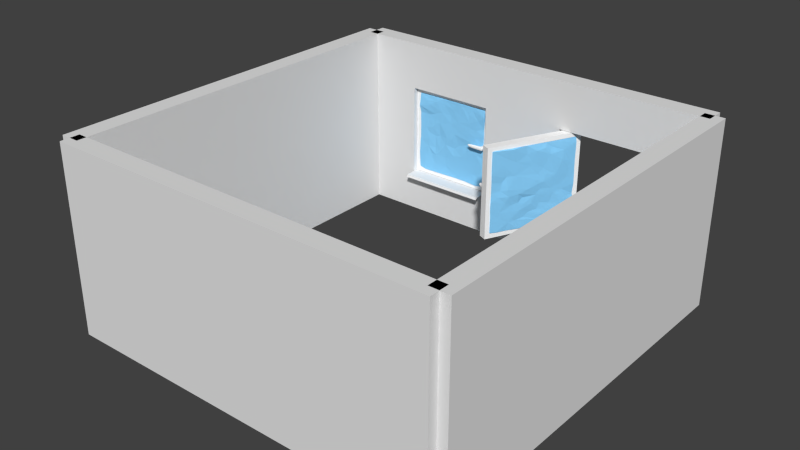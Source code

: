 # Source: wall_window.blend  (saved by Blender 2.76.0; exported with 4.5.12 LTS)
import bpy
from mathutils import Matrix  # noqa: F401  (used for matrix-valued properties, if any)

bpy.ops.wm.read_factory_settings(use_empty=True)
scene = bpy.context.scene
scene.name = 'Scene'

# ---- collections
col_collection_1 = bpy.data.collections.new('Collection 1'); scene.collection.children.link(col_collection_1)

# ---- materials (node trees are filled in below, after node groups)
mat_wall = bpy.data.materials.new('wall')
mat_wall.alpha_threshold = 0.0
mat_wall.use_transparent_shadow = False
mat_wall.diffuse_color = (1.0, 1.0, 1.0, 1.0)
mat_wall.roughness = 0.5
mat_glass = bpy.data.materials.new('glass')
mat_glass.alpha_threshold = 0.0
mat_glass.use_transparent_shadow = False
mat_glass.diffuse_color = (0.2652, 0.656, 1.0, 1.0)
mat_glass.roughness = 0.5

# ---- material node trees

# ---- world
world_world = bpy.data.worlds.new('World'); scene.world = world_world
world_world.color = (0.05088, 0.05088, 0.05088)
world_world.use_sun_shadow = False
world_world.sun_shadow_jitter_overblur = 0.0
world_world.cycles.sampling_method = 'MANUAL'
world_world.cycles.sample_map_resolution = 256

# ---- meshes
me_cube_009 = bpy.data.meshes.new('Cube.009')
me_cube_009.from_pydata([(-1.0, -1.0, -1.0), (-1.0, -1.0, 1.0), (-1.0, 1.0, -1.0), (-1.0, 1.0, 1.0), (1.0, -1.0, -1.0), (1.0, -1.0, 1.0), (1.0, 1.0, -1.0), (1.0, 1.0, 1.0), (-0.8925, 1.0, 1.0), (0.8925, 1.0, 1.0), (0.8925, 1.0, -1.0), (-0.8925, 1.0, -1.0), (0.8925, -1.0, 1.0), (-0.8925, -1.0, 1.0), (-0.8925, -1.0, -1.0), (0.8925, -1.0, -1.0), (-1.0, -1.0, -0.9028), (-1.0, -1.0, 0.9028), (-1.0, 1.0, 0.9028), (-1.0, 1.0, -0.9028), (1.0, 1.0, 0.9028), (1.0, 1.0, -0.9028), (1.0, -1.0, 0.9028), (1.0, -1.0, -0.9028), (0.8925, -1.0, 0.9028), (0.8925, -1.0, -0.9028), (-0.8925, -1.0, 0.9028), (-0.8925, -1.0, -0.9028), (-0.8925, 1.0, 0.9028), (-0.8925, 1.0, -0.9028), (0.8925, 1.0, 0.9028), (0.8925, 1.0, -0.9028)], [], [(16, 19, 2, 0), (31, 21, 6, 10), (21, 23, 4, 6), (27, 16, 0, 14), (15, 10, 6, 4), (13, 8, 3, 1), (5, 7, 9, 12), (12, 9, 8, 13), (0, 2, 11, 14), (14, 11, 10, 15), (23, 25, 15, 4), (25, 27, 14, 15), (19, 29, 11, 2), (29, 31, 10, 11), (8, 9, 30, 28), (3, 8, 28, 18), (18, 28, 29, 19), (12, 13, 26, 24), (5, 12, 24, 22), (22, 24, 25, 23), (13, 1, 17, 26), (26, 17, 16, 27), (7, 5, 22, 20), (20, 22, 23, 21), (9, 7, 20, 30), (30, 20, 21, 31), (1, 3, 18, 17), (17, 18, 19, 16), (31, 29, 27, 25), (27, 29, 28, 26), (30, 24, 26, 28), (25, 24, 30, 31)])
me_cube_009.materials.append(mat_wall)
me_cube_009.use_remesh_preserve_volume = False
me_cube_009.use_remesh_preserve_attributes = False
me_cube_009.use_mirror_vertex_groups = False
me_cube_009.update()
me_cube_008 = bpy.data.meshes.new('Cube.008')
me_cube_008.from_pydata([(0.1947, 1.141, 1.009), (0.03194, -1.222, 0.00956), (-0.08238, 1.333, 0.02368), (-1.014, 1.318, -0.5567), (0.55, 1.395, 0.9895), (1.004, -0.1343, 0.9989), (0.3088, 1.192, -1.012), (0.4818, -1.157, 1.0), (-0.3471, -1.248, -1.003), (-0.5064, -0.992, -0.03641), (0.4565, 1.193, 0.3356), (-0.4747, -1.168, -0.5343), (1.002, 1.156, 1.013), (1.003, 1.155, -0.9704), (-1.004, 1.148, 0.1197), (0.2649, -1.22, 0.9984), (0.109, -1.221, 0.1532), (1.01, -1.059, -0.2589), (-1.013, -1.124, -0.5993), (1.005, 1.192, 0.4568), (0.2424, -0.9827, -0.1096), (-0.666, -1.099, 0.00286), (0.4219, 1.21, 0.6534), (0.1114, 1.125, 0.4903), (-0.5073, 1.223, -0.2787), (-0.02122, -1.154, 0.4075), (0.7599, -1.145, 0.4188), (-0.5111, -1.191, -0.814), (-0.5042, -1.022, -0.3445), (-0.1733, -1.128, -0.5289), (1.003, 0.5076, -1.001), (0.6661, 1.207, -0.3027), (0.25, 1.009, -0.2501), (0.1853, 1.008, -0.7478), (-0.1607, -1.189, -0.7325), (-0.8379, 1.214, -0.7999), (-0.8431, 1.182, 0.1515), (-1.003, -0.9975, -0.2001), (-1.002, 0.2085, -0.3046), (0.7541, 0.997, 0.2128), (-0.2833, 1.337, 0.2294), (-0.9926, 1.186, -1.003), (1.005, -1.074, 1.001), (0.1249, -1.11, -1.004), (-0.2208, -1.157, 1.011), (0.162, -1.177, -0.8761), (0.9979, 1.125, -0.4987), (1.012, 0.3211, 1.021), (-0.9997, 1.138, 0.4317), (-0.2892, 0.9759, 1.002), (0.6242, 1.087, -1.003), (-0.1786, 0.05605, 1.005), (0.08182, -1.199, -0.4333), (0.4628, -0.999, -0.04528), (0.03383, 1.189, -0.4434), (0.6455, 1.095, 0.351), (-0.8742, 1.189, 0.4579), (-0.4328, 1.057, -0.5074), (0.565, -1.2, 0.5646), (1.0, -1.013, 0.5042), (0.291, 0.2381, 1.004), (-0.5088, -1.229, 1.003), (-0.6255, -1.053, -0.5306), (0.5125, 1.125, -0.3828), (-1.012, -1.338, 0.6761), (-0.9996, 1.03, 1.0), (0.8056, -1.334, -1.018), (1.006, -1.175, 0.3421), (-0.126, 0.9949, -0.6125), (1.008, 1.187, -0.2127), (-0.2409, 1.048, -1.001), (1.023, -1.356, 0.8161), (0.6901, -1.012, 0.9954), (-0.03177, 1.381, 0.8561), (0.7863, 1.024, 0.01572), (-0.5209, 1.365, 0.1896), (-0.5033, -1.19, 0.2991), (-0.3632, -1.166, 0.3411), (-0.6853, -0.9975, 0.492), (0.527, -1.126, 0.7903), (0.7838, -1.193, -0.6267), (0.3297, 1.196, -0.5655), (-0.9987, -0.1447, -1.001), (-1.006, -0.9927, -0.9837), (0.1988, 1.188, -0.3978), (-0.05667, 1.134, -0.2408), (0.3379, 1.103, -0.3464), (0.3752, 1.114, -0.7829), (-0.7291, -1.176, -0.3588), (-0.698, -1.195, -0.1497), (-0.182, -1.18, -0.1836), (-0.3322, -1.181, -0.3884), (0.4316, 0.5006, 1.068), (0.4788, -0.3277, -1.002), (0.327, -1.181, -0.3767), (0.4866, -1.18, -0.2631), (0.9987, -1.177, -0.497), (0.7875, -1.195, -0.2098), (0.6788, -1.168, -0.739), (0.8242, -1.213, 0.6861), (0.6766, -1.177, 0.7328), (0.7977, -1.143, 0.06979), (-0.688, -1.4, 0.766), (-0.2417, -1.204, 0.8785), (-0.1326, -1.223, 0.006654), (1.002, -0.2409, 0.6188), (1.0, 1.0, 0.0002388), (-0.7964, 1.36, -0.4513), (-0.6891, 1.192, -0.2179), (-0.7509, 0.9986, -0.9993), (-0.6191, 1.193, -0.8119), (-0.2504, 1.301, 0.8778), (-0.3829, 1.371, 0.7119), (-1.005, 1.187, 0.8786), (0.7327, 1.199, 0.6375), (0.06981, 1.168, 0.624), (0.1794, 1.145, 0.8044), (0.1261, 1.392, -0.05237), (-0.1083, 1.198, 0.2543), (-0.9995, -1.001, 0.4894), (-0.2378, 1.37, 0.06056), (-0.1685, 1.172, -0.7603), (-0.6047, -1.194, 0.1765), (0.7353, -1.189, 0.2346), (0.4694, -1.197, -1.001), (-1.001, -0.9997, 1.0), (-0.7102, -1.144, -0.6578), (-0.8089, -1.222, -0.8505), (1.011, -1.071, -0.999), (0.5793, 1.198, -0.7965), (0.1713, 0.6989, 0.9999), (0.1723, -1.201, 0.2906), (0.6283, -1.172, 0.07804), (-0.8331, -1.011, 0.1297), (-0.4778, 1.2, -0.7235), (-0.4544, 1.164, -1.008), (0.8006, 1.145, 0.3675), (0.6224, 1.377, 0.02559), (-0.07441, 1.314, 0.1441), (0.7517, 1.204, 0.8471), (-0.713, 1.209, 0.7454), (-0.3913, 1.024, 0.8806), (-0.7172, 1.345, -0.6203), (-1.008, 1.17, -0.151), (-0.992, 0.9737, -0.3997), (-0.1791, 1.172, -0.1137), (-0.425, 1.252, -0.1358), (0.9997, 1.008, 0.2582), (-0.01966, -1.088, 0.615), (-0.7867, -1.324, 0.8565), (-0.4739, -1.368, 0.8829), (-0.5176, -1.144, 0.5591), (0.9995, -0.9881, 0.1198), (0.6404, -1.042, 0.9094), (0.06586, -1.167, 0.797), (0.9936, -1.189, -0.8481), (1.001, -1.181, -0.0842), (0.1149, -1.007, -0.2231), (0.1942, -0.5602, 1.012), (0.756, 0.6236, 1.034), (0.101, 1.034, -0.649), (-0.1228, 1.183, -0.8571), (0.3577, 1.378, -0.1211), (0.8205, 1.163, -0.1302), (0.5796, 1.365, -0.1541), (0.8282, 1.182, -0.5283), (-0.8835, -1.169, -0.4474), (0.2092, -1.206, 0.4974), (-0.8057, -1.348, 0.6255), (-0.2933, -1.2, 0.6431), (-0.3613, -0.9872, -0.00309), (-0.1725, 0.9893, -0.4705), (-0.2095, 1.218, 0.3933), (-0.6865, 1.364, 0.5134), (-0.6849, 1.195, -0.04952), (-0.8213, -1.214, -1.013), (0.8472, 1.181, -0.9951)], [], [(176, 13, 30), (70, 6, 50), (161, 6, 70), (75, 146, 174), (134, 135, 109), (122, 9, 170), (64, 119, 78), (148, 25, 167), (95, 94, 80), (28, 11, 91), (84, 81, 54), (162, 32, 85), (81, 129, 87), (9, 28, 91), (34, 8, 43), (158, 60, 44), (80, 124, 98), (99, 26, 59), (153, 100, 99), (5, 105, 47), (145, 85, 146), (146, 24, 108), (73, 172, 112), (111, 73, 112), (140, 173, 56), (141, 112, 140), (12, 19, 114), (39, 74, 137), (136, 39, 55), (161, 70, 135), (68, 121, 134), (68, 160, 121), (78, 133, 122), (16, 20, 53), (25, 16, 131), (45, 43, 124), (52, 34, 124), (50, 176, 30), (96, 155, 128), (46, 13, 129), (144, 41, 38), (38, 41, 82), (165, 129, 81), (129, 50, 6), (96, 128, 30), (62, 126, 27), (88, 126, 62), (27, 175, 8), (49, 65, 125), (159, 130, 92), (4, 0, 130), (109, 70, 93), (94, 52, 80), (131, 16, 132), (78, 122, 76), (122, 21, 9), (171, 68, 134), (121, 161, 135), (172, 118, 40), (172, 40, 75), (112, 172, 75), (75, 120, 146), (40, 120, 75), (136, 147, 39), (114, 136, 55), (55, 137, 10), (125, 119, 64), (65, 48, 119), (138, 117, 2), (10, 117, 138), (4, 22, 116), (0, 4, 116), (0, 116, 73), (4, 139, 22), (12, 139, 4), (114, 55, 10), (139, 114, 22), (173, 75, 36), (112, 75, 173), (56, 36, 14), (36, 174, 14), (49, 140, 113), (49, 141, 140), (140, 56, 48), (49, 73, 111), (49, 111, 141), (142, 110, 35), (57, 134, 142), (142, 35, 3), (107, 142, 3), (144, 107, 3), (108, 107, 144), (2, 117, 145), (120, 145, 146), (146, 85, 24), (47, 147, 19), (42, 71, 5), (151, 76, 77), (25, 77, 16), (77, 104, 16), (44, 150, 103), (103, 169, 148), (125, 64, 149), (125, 149, 150), (102, 168, 151), (58, 167, 26), (26, 123, 67), (59, 26, 67), (152, 101, 156), (123, 101, 152), (7, 79, 153), (153, 99, 71), (72, 153, 71), (44, 103, 154), (7, 15, 79), (154, 167, 58), (15, 154, 58), (155, 66, 128), (132, 95, 97), (156, 97, 17), (132, 97, 156), (1, 157, 20), (82, 93, 43), (47, 159, 5), (60, 51, 44), (93, 128, 66), (93, 30, 128), (11, 27, 34), (91, 11, 29), (170, 91, 90), (104, 90, 1), (90, 29, 52), (90, 91, 29), (133, 37, 89), (21, 89, 9), (88, 62, 11), (89, 88, 28), (106, 30, 69), (152, 17, 30), (81, 87, 33), (54, 160, 68), (33, 87, 161), (162, 86, 32), (137, 164, 162), (85, 84, 54), (163, 69, 31), (106, 69, 163), (74, 163, 164), (31, 165, 63), (38, 82, 83), (14, 144, 38), (69, 46, 165), (164, 63, 86), (37, 166, 88), (37, 18, 166), (27, 8, 34), (12, 4, 159), (157, 52, 94), (154, 148, 167), (100, 58, 99), (123, 132, 101), (169, 77, 25), (102, 151, 169), (77, 170, 104), (76, 122, 170), (105, 59, 152), (71, 59, 105), (85, 54, 171), (108, 24, 107), (73, 115, 172), (75, 174, 36), (10, 137, 117), (113, 48, 65), (48, 38, 37), (48, 14, 38), (147, 106, 39), (138, 2, 120), (118, 138, 120), (119, 37, 133), (16, 1, 20), (70, 50, 93), (18, 83, 175), (39, 106, 74), (110, 134, 109), (169, 151, 77), (168, 64, 78), (98, 124, 66), (87, 129, 6), (86, 63, 81), (164, 163, 31), (117, 162, 85), (162, 164, 86), (161, 87, 6), (160, 81, 33), (152, 156, 17), (170, 9, 91), (44, 51, 61), (159, 92, 60), (42, 5, 72), (53, 20, 95), (132, 53, 95), (155, 98, 66), (153, 79, 100), (26, 167, 123), (151, 168, 78), (150, 149, 102), (149, 64, 102), (148, 169, 25), (5, 71, 105), (147, 105, 106), (85, 171, 57), (145, 117, 85), (143, 174, 108), (174, 146, 108), (35, 109, 41), (142, 134, 110), (141, 111, 112), (56, 173, 36), (139, 12, 114), (23, 10, 118), (136, 19, 147), (122, 133, 21), (132, 16, 53), (167, 131, 123), (109, 135, 70), (92, 130, 51), (27, 127, 175), (166, 18, 127), (17, 96, 30), (129, 176, 50), (165, 46, 129), (144, 3, 41), (63, 165, 81), (126, 166, 127), (88, 166, 126), (11, 62, 27), (126, 127, 27), (93, 50, 30), (159, 4, 130), (60, 92, 51), (80, 52, 124), (124, 34, 45), (167, 25, 131), (123, 131, 132), (78, 119, 133), (151, 78, 76), (105, 152, 106), (171, 54, 68), (57, 171, 134), (134, 121, 135), (115, 23, 172), (114, 19, 136), (55, 39, 137), (119, 48, 37), (125, 65, 119), (23, 22, 10), (172, 23, 118), (118, 10, 138), (73, 116, 115), (22, 114, 10), (48, 56, 14), (65, 49, 113), (113, 140, 48), (49, 0, 73), (107, 24, 142), (24, 57, 142), (3, 35, 41), (14, 174, 143), (143, 108, 144), (120, 2, 145), (24, 85, 57), (47, 105, 147), (12, 47, 19), (16, 104, 1), (44, 61, 150), (154, 103, 148), (61, 125, 150), (67, 123, 152), (72, 7, 153), (42, 72, 71), (71, 99, 59), (15, 44, 154), (79, 15, 58), (96, 80, 155), (80, 98, 155), (101, 132, 156), (17, 97, 96), (95, 20, 94), (8, 82, 43), (83, 82, 175), (175, 82, 8), (82, 41, 93), (5, 60, 158), (7, 158, 15), (15, 158, 44), (72, 158, 7), (72, 5, 158), (47, 12, 159), (5, 159, 60), (51, 49, 125), (61, 51, 125), (130, 0, 49), (51, 130, 49), (124, 93, 66), (43, 93, 124), (29, 11, 34), (52, 29, 34), (45, 34, 43), (1, 90, 157), (104, 170, 90), (157, 90, 52), (21, 133, 89), (9, 89, 28), (28, 88, 11), (46, 30, 13), (69, 30, 46), (106, 152, 30), (54, 81, 160), (160, 33, 161), (117, 137, 162), (85, 32, 84), (74, 106, 163), (137, 74, 164), (164, 31, 63), (18, 38, 83), (37, 38, 18), (14, 143, 144), (31, 69, 165), (84, 86, 81), (32, 86, 84), (89, 37, 88), (41, 109, 93), (20, 157, 94), (96, 95, 80), (97, 95, 96), (99, 58, 26), (100, 79, 58), (102, 64, 168), (103, 150, 169), (150, 102, 169), (77, 76, 170), (35, 110, 109), (140, 112, 173), (115, 22, 23), (116, 22, 115), (40, 118, 120), (121, 160, 161), (59, 67, 152), (127, 18, 175), (129, 13, 176)])
me_cube_008.materials.append(mat_glass)
me_cube_008.use_remesh_preserve_volume = False
me_cube_008.use_remesh_preserve_attributes = False
me_cube_008.use_mirror_vertex_groups = False
me_cube_008.update()
me_cube_007 = bpy.data.meshes.new('Cube.007')
me_cube_007.from_pydata([(-1.0, 0.0, 0.0), (0.9855, 6.238, -7.349e-10), (-0.1666, -1.0, 0.0), (0.8635, 0.04462, -1.01), (-0.1666, 0.0, 1.0), (0.8635, 0.04462, 1.01), (-0.1666, 0.0, -1.0), (0.9109, -0.9842, 1.122e-09), (-0.1666, 1.0, 0.0), (0.7992, 7.242, 3.104e-17), (0.6981, 4.558, 0.6816), (0.857, 6.109, 0.8354), (0.8262, 6.184, -0.7881), (-0.7916, -0.75, 0.0), (-0.7916, 0.0, 0.75), (-0.7916, 0.75, 0.0), (-0.7916, 0.0, -0.75), (-0.5319, 0.5421, -0.6837), (-0.4327, -0.6893, 0.6893), (0.4585, 1.784, 0.0), (0.954, 4.838, -0.6988), (-0.4327, -0.6893, -0.6893), (-0.5319, 0.5421, 0.6837), (0.8434, -0.7452, 0.7452), (0.5602, 1.342, 0.84), (0.5602, 1.342, -0.84), (0.8434, -0.7452, -0.7452)], [], [(15, 0, 14, 22), (16, 0, 15, 17), (13, 0, 16, 21), (2, 7, 23, 18), (11, 5, 1), (1, 3, 20), (7, 5, 23), (2, 21, 26, 7), (14, 0, 13, 18), (2, 13, 21), (4, 18, 23, 5), (4, 5, 24, 22), (6, 17, 25, 3), (4, 14, 18), (6, 16, 17), (6, 3, 26, 21), (19, 8, 22, 24), (8, 15, 22), (17, 8, 19, 25), (9, 1, 20, 12), (9, 10, 11), (10, 12, 25, 19), (11, 10, 24, 5), (19, 24, 10), (10, 9, 12), (3, 25, 12), (7, 1, 5), (3, 7, 26), (7, 3, 1), (13, 2, 18), (14, 4, 22), (16, 6, 21), (15, 8, 17), (9, 11, 1), (12, 20, 3)])
me_cube_007.materials.append(mat_wall)
me_cube_007.use_remesh_preserve_volume = False
me_cube_007.use_remesh_preserve_attributes = False
me_cube_007.use_mirror_vertex_groups = False
me_cube_007.update()
me_cube_006 = bpy.data.meshes.new('Cube.006')
me_cube_006.from_pydata([(-1.0, 0.0, 0.0), (0.9855, 6.238, -7.349e-10), (-0.1666, -1.0, 0.0), (0.8635, 0.04462, -1.01), (-0.1666, 0.0, 1.0), (0.8635, 0.04462, 1.01), (-0.1666, 0.0, -1.0), (0.9109, -0.9842, 1.122e-09), (-0.1666, 1.0, 0.0), (0.7992, 7.242, 3.104e-17), (0.6981, 4.558, 0.6816), (0.857, 6.109, 0.8354), (0.8262, 6.184, -0.7881), (-0.7916, -0.75, 0.0), (-0.7916, 0.0, 0.75), (-0.7916, 0.75, 0.0), (-0.7916, 0.0, -0.75), (-0.5319, 0.5421, -0.6837), (-0.4327, -0.6893, 0.6893), (0.4585, 1.784, 0.0), (0.954, 4.838, -0.6988), (-0.4327, -0.6893, -0.6893), (-0.5319, 0.5421, 0.6837), (0.8434, -0.7452, 0.7452), (0.5602, 1.342, 0.84), (0.5602, 1.342, -0.84), (0.8434, -0.7452, -0.7452)], [], [(15, 0, 14, 22), (16, 0, 15, 17), (13, 0, 16, 21), (2, 7, 23, 18), (11, 5, 1), (1, 3, 20), (7, 5, 23), (2, 21, 26, 7), (14, 0, 13, 18), (2, 13, 21), (4, 18, 23, 5), (4, 5, 24, 22), (6, 17, 25, 3), (4, 14, 18), (6, 16, 17), (6, 3, 26, 21), (19, 8, 22, 24), (8, 15, 22), (17, 8, 19, 25), (9, 1, 20, 12), (9, 10, 11), (10, 12, 25, 19), (11, 10, 24, 5), (19, 24, 10), (10, 9, 12), (3, 25, 12), (7, 1, 5), (3, 7, 26), (7, 3, 1), (13, 2, 18), (14, 4, 22), (16, 6, 21), (15, 8, 17), (9, 11, 1), (12, 20, 3)])
me_cube_006.materials.append(mat_wall)
me_cube_006.use_remesh_preserve_volume = False
me_cube_006.use_remesh_preserve_attributes = False
me_cube_006.use_mirror_vertex_groups = False
me_cube_006.update()
me_cube_005 = bpy.data.meshes.new('Cube.005')
me_cube_005.from_pydata([(0.1947, 1.141, 1.009), (0.03194, -1.222, 0.00956), (-0.08238, 1.333, 0.02368), (-1.014, 1.318, -0.5567), (0.55, 1.395, 0.9895), (1.004, -0.1343, 0.9989), (0.3088, 1.192, -1.012), (0.4818, -1.157, 1.0), (-0.3471, -1.248, -1.003), (-0.5064, -0.992, -0.03641), (0.4565, 1.193, 0.3356), (-0.4747, -1.168, -0.5343), (1.002, 1.156, 1.013), (1.003, 1.155, -0.9704), (-1.004, 1.148, 0.1197), (0.2649, -1.22, 0.9984), (0.109, -1.221, 0.1532), (1.01, -1.059, -0.2589), (-1.013, -1.124, -0.5993), (1.005, 1.192, 0.4568), (0.2424, -0.9827, -0.1096), (-0.666, -1.099, 0.00286), (0.4219, 1.21, 0.6534), (0.1114, 1.125, 0.4903), (-0.5073, 1.223, -0.2787), (-0.02122, -1.154, 0.4075), (0.7599, -1.145, 0.4188), (-0.5111, -1.191, -0.814), (-0.5042, -1.022, -0.3445), (-0.1733, -1.128, -0.5289), (1.003, 0.5076, -1.001), (0.6661, 1.207, -0.3027), (0.25, 1.009, -0.2501), (0.1853, 1.008, -0.7478), (-0.1607, -1.189, -0.7325), (-0.8379, 1.214, -0.7999), (-0.8431, 1.182, 0.1515), (-1.003, -0.9975, -0.2001), (-1.002, 0.2085, -0.3046), (0.7541, 0.997, 0.2128), (-0.2833, 1.337, 0.2294), (-0.9926, 1.186, -1.003), (1.005, -1.074, 1.001), (0.1249, -1.11, -1.004), (-0.2208, -1.157, 1.011), (0.162, -1.177, -0.8761), (0.9979, 1.125, -0.4987), (1.012, 0.3211, 1.021), (-0.9997, 1.138, 0.4317), (-0.2892, 0.9759, 1.002), (0.6242, 1.087, -1.003), (-0.1786, 0.05605, 1.005), (0.08182, -1.199, -0.4333), (0.4628, -0.999, -0.04528), (0.03383, 1.189, -0.4434), (0.6455, 1.095, 0.351), (-0.8742, 1.189, 0.4579), (-0.4328, 1.057, -0.5074), (0.565, -1.2, 0.5646), (1.0, -1.013, 0.5042), (0.291, 0.2381, 1.004), (-0.5088, -1.229, 1.003), (-0.6255, -1.053, -0.5306), (0.5125, 1.125, -0.3828), (-1.012, -1.338, 0.6761), (-0.9996, 1.03, 1.0), (0.8056, -1.334, -1.018), (1.006, -1.175, 0.3421), (-0.126, 0.9949, -0.6125), (1.008, 1.187, -0.2127), (-0.2409, 1.048, -1.001), (1.023, -1.356, 0.8161), (0.6901, -1.012, 0.9954), (-0.03177, 1.381, 0.8561), (0.7863, 1.024, 0.01572), (-0.5209, 1.365, 0.1896), (-0.5033, -1.19, 0.2991), (-0.3632, -1.166, 0.3411), (-0.6853, -0.9975, 0.492), (0.527, -1.126, 0.7903), (0.7838, -1.193, -0.6267), (0.3297, 1.196, -0.5655), (-0.9987, -0.1447, -1.001), (-1.006, -0.9927, -0.9837), (0.1988, 1.188, -0.3978), (-0.05667, 1.134, -0.2408), (0.3379, 1.103, -0.3464), (0.3752, 1.114, -0.7829), (-0.7291, -1.176, -0.3588), (-0.698, -1.195, -0.1497), (-0.182, -1.18, -0.1836), (-0.3322, -1.181, -0.3884), (0.4316, 0.5006, 1.068), (0.4788, -0.3277, -1.002), (0.327, -1.181, -0.3767), (0.4866, -1.18, -0.2631), (0.9987, -1.177, -0.497), (0.7875, -1.195, -0.2098), (0.6788, -1.168, -0.739), (0.8242, -1.213, 0.6861), (0.6766, -1.177, 0.7328), (0.7977, -1.143, 0.06979), (-0.688, -1.4, 0.766), (-0.2417, -1.204, 0.8785), (-0.1326, -1.223, 0.006654), (1.002, -0.2409, 0.6188), (1.0, 1.0, 0.0002388), (-0.7964, 1.36, -0.4513), (-0.6891, 1.192, -0.2179), (-0.7509, 0.9986, -0.9993), (-0.6191, 1.193, -0.8119), (-0.2504, 1.301, 0.8778), (-0.3829, 1.371, 0.7119), (-1.005, 1.187, 0.8786), (0.7327, 1.199, 0.6375), (0.06981, 1.168, 0.624), (0.1794, 1.145, 0.8044), (0.1261, 1.392, -0.05237), (-0.1083, 1.198, 0.2543), (-0.9995, -1.001, 0.4894), (-0.2378, 1.37, 0.06056), (-0.1685, 1.172, -0.7603), (-0.6047, -1.194, 0.1765), (0.7353, -1.189, 0.2346), (0.4694, -1.197, -1.001), (-1.001, -0.9997, 1.0), (-0.7102, -1.144, -0.6578), (-0.8089, -1.222, -0.8505), (1.011, -1.071, -0.999), (0.5793, 1.198, -0.7965), (0.1713, 0.6989, 0.9999), (0.1723, -1.201, 0.2906), (0.6283, -1.172, 0.07804), (-0.8331, -1.011, 0.1297), (-0.4778, 1.2, -0.7235), (-0.4544, 1.164, -1.008), (0.8006, 1.145, 0.3675), (0.6224, 1.377, 0.02559), (-0.07441, 1.314, 0.1441), (0.7517, 1.204, 0.8471), (-0.713, 1.209, 0.7454), (-0.3913, 1.024, 0.8806), (-0.7172, 1.345, -0.6203), (-1.008, 1.17, -0.151), (-0.992, 0.9737, -0.3997), (-0.1791, 1.172, -0.1137), (-0.425, 1.252, -0.1358), (0.9997, 1.008, 0.2582), (-0.01966, -1.088, 0.615), (-0.7867, -1.324, 0.8565), (-0.4739, -1.368, 0.8829), (-0.5176, -1.144, 0.5591), (0.9995, -0.9881, 0.1198), (0.6404, -1.042, 0.9094), (0.06586, -1.167, 0.797), (0.9936, -1.189, -0.8481), (1.001, -1.181, -0.0842), (0.1149, -1.007, -0.2231), (0.1942, -0.5602, 1.012), (0.756, 0.6236, 1.034), (0.101, 1.034, -0.649), (-0.1228, 1.183, -0.8571), (0.3577, 1.378, -0.1211), (0.8205, 1.163, -0.1302), (0.5796, 1.365, -0.1541), (0.8282, 1.182, -0.5283), (-0.8835, -1.169, -0.4474), (0.2092, -1.206, 0.4974), (-0.8057, -1.348, 0.6255), (-0.2933, -1.2, 0.6431), (-0.3613, -0.9872, -0.00309), (-0.1725, 0.9893, -0.4705), (-0.2095, 1.218, 0.3933), (-0.6865, 1.364, 0.5134), (-0.6849, 1.195, -0.04952), (-0.8213, -1.214, -1.013), (0.8472, 1.181, -0.9951)], [], [(176, 13, 30), (70, 6, 50), (161, 6, 70), (75, 146, 174), (134, 135, 109), (122, 9, 170), (64, 119, 78), (148, 25, 167), (95, 94, 80), (28, 11, 91), (84, 81, 54), (162, 32, 85), (81, 129, 87), (9, 28, 91), (34, 8, 43), (158, 60, 44), (80, 124, 98), (99, 26, 59), (153, 100, 99), (5, 105, 47), (145, 85, 146), (146, 24, 108), (73, 172, 112), (111, 73, 112), (140, 173, 56), (141, 112, 140), (12, 19, 114), (39, 74, 137), (136, 39, 55), (161, 70, 135), (68, 121, 134), (68, 160, 121), (78, 133, 122), (16, 20, 53), (25, 16, 131), (45, 43, 124), (52, 34, 124), (50, 176, 30), (96, 155, 128), (46, 13, 129), (144, 41, 38), (38, 41, 82), (165, 129, 81), (129, 50, 6), (96, 128, 30), (62, 126, 27), (88, 126, 62), (27, 175, 8), (49, 65, 125), (159, 130, 92), (4, 0, 130), (109, 70, 93), (94, 52, 80), (131, 16, 132), (78, 122, 76), (122, 21, 9), (171, 68, 134), (121, 161, 135), (172, 118, 40), (172, 40, 75), (112, 172, 75), (75, 120, 146), (40, 120, 75), (136, 147, 39), (114, 136, 55), (55, 137, 10), (125, 119, 64), (65, 48, 119), (138, 117, 2), (10, 117, 138), (4, 22, 116), (0, 4, 116), (0, 116, 73), (4, 139, 22), (12, 139, 4), (114, 55, 10), (139, 114, 22), (173, 75, 36), (112, 75, 173), (56, 36, 14), (36, 174, 14), (49, 140, 113), (49, 141, 140), (140, 56, 48), (49, 73, 111), (49, 111, 141), (142, 110, 35), (57, 134, 142), (142, 35, 3), (107, 142, 3), (144, 107, 3), (108, 107, 144), (2, 117, 145), (120, 145, 146), (146, 85, 24), (47, 147, 19), (42, 71, 5), (151, 76, 77), (25, 77, 16), (77, 104, 16), (44, 150, 103), (103, 169, 148), (125, 64, 149), (125, 149, 150), (102, 168, 151), (58, 167, 26), (26, 123, 67), (59, 26, 67), (152, 101, 156), (123, 101, 152), (7, 79, 153), (153, 99, 71), (72, 153, 71), (44, 103, 154), (7, 15, 79), (154, 167, 58), (15, 154, 58), (155, 66, 128), (132, 95, 97), (156, 97, 17), (132, 97, 156), (1, 157, 20), (82, 93, 43), (47, 159, 5), (60, 51, 44), (93, 128, 66), (93, 30, 128), (11, 27, 34), (91, 11, 29), (170, 91, 90), (104, 90, 1), (90, 29, 52), (90, 91, 29), (133, 37, 89), (21, 89, 9), (88, 62, 11), (89, 88, 28), (106, 30, 69), (152, 17, 30), (81, 87, 33), (54, 160, 68), (33, 87, 161), (162, 86, 32), (137, 164, 162), (85, 84, 54), (163, 69, 31), (106, 69, 163), (74, 163, 164), (31, 165, 63), (38, 82, 83), (14, 144, 38), (69, 46, 165), (164, 63, 86), (37, 166, 88), (37, 18, 166), (27, 8, 34), (12, 4, 159), (157, 52, 94), (154, 148, 167), (100, 58, 99), (123, 132, 101), (169, 77, 25), (102, 151, 169), (77, 170, 104), (76, 122, 170), (105, 59, 152), (71, 59, 105), (85, 54, 171), (108, 24, 107), (73, 115, 172), (75, 174, 36), (10, 137, 117), (113, 48, 65), (48, 38, 37), (48, 14, 38), (147, 106, 39), (138, 2, 120), (118, 138, 120), (119, 37, 133), (16, 1, 20), (70, 50, 93), (18, 83, 175), (39, 106, 74), (110, 134, 109), (169, 151, 77), (168, 64, 78), (98, 124, 66), (87, 129, 6), (86, 63, 81), (164, 163, 31), (117, 162, 85), (162, 164, 86), (161, 87, 6), (160, 81, 33), (152, 156, 17), (170, 9, 91), (44, 51, 61), (159, 92, 60), (42, 5, 72), (53, 20, 95), (132, 53, 95), (155, 98, 66), (153, 79, 100), (26, 167, 123), (151, 168, 78), (150, 149, 102), (149, 64, 102), (148, 169, 25), (5, 71, 105), (147, 105, 106), (85, 171, 57), (145, 117, 85), (143, 174, 108), (174, 146, 108), (35, 109, 41), (142, 134, 110), (141, 111, 112), (56, 173, 36), (139, 12, 114), (23, 10, 118), (136, 19, 147), (122, 133, 21), (132, 16, 53), (167, 131, 123), (109, 135, 70), (92, 130, 51), (27, 127, 175), (166, 18, 127), (17, 96, 30), (129, 176, 50), (165, 46, 129), (144, 3, 41), (63, 165, 81), (126, 166, 127), (88, 166, 126), (11, 62, 27), (126, 127, 27), (93, 50, 30), (159, 4, 130), (60, 92, 51), (80, 52, 124), (124, 34, 45), (167, 25, 131), (123, 131, 132), (78, 119, 133), (151, 78, 76), (105, 152, 106), (171, 54, 68), (57, 171, 134), (134, 121, 135), (115, 23, 172), (114, 19, 136), (55, 39, 137), (119, 48, 37), (125, 65, 119), (23, 22, 10), (172, 23, 118), (118, 10, 138), (73, 116, 115), (22, 114, 10), (48, 56, 14), (65, 49, 113), (113, 140, 48), (49, 0, 73), (107, 24, 142), (24, 57, 142), (3, 35, 41), (14, 174, 143), (143, 108, 144), (120, 2, 145), (24, 85, 57), (47, 105, 147), (12, 47, 19), (16, 104, 1), (44, 61, 150), (154, 103, 148), (61, 125, 150), (67, 123, 152), (72, 7, 153), (42, 72, 71), (71, 99, 59), (15, 44, 154), (79, 15, 58), (96, 80, 155), (80, 98, 155), (101, 132, 156), (17, 97, 96), (95, 20, 94), (8, 82, 43), (83, 82, 175), (175, 82, 8), (82, 41, 93), (5, 60, 158), (7, 158, 15), (15, 158, 44), (72, 158, 7), (72, 5, 158), (47, 12, 159), (5, 159, 60), (51, 49, 125), (61, 51, 125), (130, 0, 49), (51, 130, 49), (124, 93, 66), (43, 93, 124), (29, 11, 34), (52, 29, 34), (45, 34, 43), (1, 90, 157), (104, 170, 90), (157, 90, 52), (21, 133, 89), (9, 89, 28), (28, 88, 11), (46, 30, 13), (69, 30, 46), (106, 152, 30), (54, 81, 160), (160, 33, 161), (117, 137, 162), (85, 32, 84), (74, 106, 163), (137, 74, 164), (164, 31, 63), (18, 38, 83), (37, 38, 18), (14, 143, 144), (31, 69, 165), (84, 86, 81), (32, 86, 84), (89, 37, 88), (41, 109, 93), (20, 157, 94), (96, 95, 80), (97, 95, 96), (99, 58, 26), (100, 79, 58), (102, 64, 168), (103, 150, 169), (150, 102, 169), (77, 76, 170), (35, 110, 109), (140, 112, 173), (115, 22, 23), (116, 22, 115), (40, 118, 120), (121, 160, 161), (59, 67, 152), (127, 18, 175), (129, 13, 176)])
me_cube_005.materials.append(mat_glass)
me_cube_005.use_remesh_preserve_volume = False
me_cube_005.use_remesh_preserve_attributes = False
me_cube_005.use_mirror_vertex_groups = False
me_cube_005.update()
me_cube_004 = bpy.data.meshes.new('Cube.004')
me_cube_004.from_pydata([(-1.0, -1.0, -1.0), (-1.0, -1.0, 1.0), (-1.0, 1.0, -1.0), (-1.0, 1.0, 1.0), (1.0, -1.0, -1.0), (1.0, -1.0, 1.0), (1.0, 1.0, -1.0), (1.0, 1.0, 1.0), (-0.8925, 1.0, 1.0), (0.8925, 1.0, 1.0), (0.8925, 1.0, -1.0), (-0.8925, 1.0, -1.0), (0.8925, -1.0, 1.0), (-0.8925, -1.0, 1.0), (-0.8925, -1.0, -1.0), (0.8925, -1.0, -1.0), (-1.0, -1.0, -0.9028), (-1.0, -1.0, 0.9028), (-1.0, 1.0, 0.9028), (-1.0, 1.0, -0.9028), (1.0, 1.0, 0.9028), (1.0, 1.0, -0.9028), (1.0, -1.0, 0.9028), (1.0, -1.0, -0.9028), (0.8925, -1.0, 0.9028), (0.8925, -1.0, -0.9028), (-0.8925, -1.0, 0.9028), (-0.8925, -1.0, -0.9028), (-0.8925, 1.0, 0.9028), (-0.8925, 1.0, -0.9028), (0.8925, 1.0, 0.9028), (0.8925, 1.0, -0.9028)], [], [(16, 19, 2, 0), (31, 21, 6, 10), (21, 23, 4, 6), (27, 16, 0, 14), (15, 10, 6, 4), (13, 8, 3, 1), (5, 7, 9, 12), (12, 9, 8, 13), (0, 2, 11, 14), (14, 11, 10, 15), (23, 25, 15, 4), (25, 27, 14, 15), (19, 29, 11, 2), (29, 31, 10, 11), (8, 9, 30, 28), (3, 8, 28, 18), (18, 28, 29, 19), (12, 13, 26, 24), (5, 12, 24, 22), (22, 24, 25, 23), (13, 1, 17, 26), (26, 17, 16, 27), (7, 5, 22, 20), (20, 22, 23, 21), (9, 7, 20, 30), (30, 20, 21, 31), (1, 3, 18, 17), (17, 18, 19, 16), (31, 29, 27, 25), (27, 29, 28, 26), (30, 24, 26, 28), (25, 24, 30, 31)])
me_cube_004.materials.append(mat_wall)
me_cube_004.use_remesh_preserve_volume = False
me_cube_004.use_remesh_preserve_attributes = False
me_cube_004.use_mirror_vertex_groups = False
me_cube_004.update()
me_cube_003 = bpy.data.meshes.new('Cube.003')
me_cube_003.from_pydata([(-1.0, -1.0, -1.0), (-1.0, -1.0, 1.0), (-1.0, 1.0, -1.0), (-1.0, 1.0, 1.0), (1.0, -1.0, -1.0), (1.0, -1.0, 1.0), (1.0, 1.0, -1.0), (1.0, 1.0, 1.0)], [], [(1, 3, 2, 0), (3, 7, 6, 2), (7, 5, 4, 6), (5, 1, 0, 4), (0, 2, 6, 4), (5, 7, 3, 1)])
me_cube_003.use_remesh_preserve_volume = False
me_cube_003.use_remesh_preserve_attributes = False
me_cube_003.use_mirror_vertex_groups = False
me_cube_003.update()
me_cube_002 = bpy.data.meshes.new('Cube.002')
me_cube_002.from_pydata([(-1.0, -1.0, -1.0), (-1.0, -1.0, 1.0), (-1.0, 1.0, -1.0), (-1.0, 1.0, 1.0), (1.0, -1.0, -1.0), (1.0, -1.0, 1.0), (1.0, 1.0, -1.0), (1.0, 1.0, 1.0)], [], [(1, 3, 2, 0), (3, 7, 6, 2), (7, 5, 4, 6), (5, 1, 0, 4), (0, 2, 6, 4), (5, 7, 3, 1)])
me_cube_002.use_remesh_preserve_volume = False
me_cube_002.use_remesh_preserve_attributes = False
me_cube_002.use_mirror_vertex_groups = False
me_cube_002.update()
me_cube = bpy.data.meshes.new('Cube')
me_cube.from_pydata([(-1.0, -1.0, -1.0), (-1.0, -1.0, 1.0), (-1.0, 1.0, -1.0), (-1.0, 1.0, 1.0), (1.0, -1.0, -1.0), (1.0, -1.0, 1.0), (1.0, 1.0, -1.0), (1.0, 1.0, 1.0)], [], [(1, 3, 2, 0), (3, 7, 6, 2), (7, 5, 4, 6), (5, 1, 0, 4), (0, 2, 6, 4), (5, 7, 3, 1)])
me_cube.use_remesh_preserve_volume = False
me_cube.use_remesh_preserve_attributes = False
me_cube.use_mirror_vertex_groups = False
me_cube.update()
me_cube_001 = bpy.data.meshes.new('Cube.001')
me_cube_001.from_pydata([(-1.0, -1.0, -1.0), (-1.0, -1.0, 1.0), (-1.0, 1.0, -1.0), (-1.0, 1.0, 1.0), (1.0, -1.0, -1.0), (1.0, -1.0, 1.0), (1.0, 1.0, -1.0), (1.0, 1.0, 1.0), (-1.0, -1.0, -0.5356), (-1.0, -1.0, 0.4822), (-1.0, 1.0, 0.4822), (-1.0, 1.0, -0.5356), (1.0, 1.0, 0.4822), (1.0, 1.0, -0.5356), (1.0, -1.0, 0.4822), (1.0, -1.0, -0.5356), (-0.6888, 1.0, 1.0), (-0.2139, 1.0, 1.0), (0.2309, 1.0, 1.0), (0.7545, 1.0, 1.0), (0.7545, 1.0, -1.0), (0.2309, 1.0, -1.0), (-0.2139, 1.0, -1.0), (-0.6888, 1.0, -1.0), (0.7545, -1.0, 1.0), (0.2309, -1.0, 1.0), (-0.2139, -1.0, 1.0), (-0.6888, -1.0, 1.0), (-0.6888, -1.0, -1.0), (-0.2139, -1.0, -1.0), (0.2309, -1.0, -1.0), (0.7545, -1.0, -1.0), (-0.6888, -1.0, 0.4822), (-0.2139, -1.0, 0.4822), (0.2309, -1.0, 0.4822), (0.7545, -1.0, 0.4822), (-0.6888, -1.0, -0.5356), (-0.2139, -1.0, -0.5356), (0.2309, -1.0, -0.5356), (0.7545, -1.0, -0.5356), (0.7545, 1.0, 0.4822), (0.2309, 1.0, 0.4822), (-0.2139, 1.0, 0.4822), (-0.6888, 1.0, 0.4822), (0.7545, 1.0, -0.5356), (0.2309, 1.0, -0.5356), (-0.2139, 1.0, -0.5356), (-0.6888, 1.0, -0.5356), (-0.6888, -2.13, -0.5356), (-0.2139, -2.13, -0.5356), (0.2309, -2.13, -0.5356), (0.7545, -2.13, -0.5356), (-0.6888, -2.288, -0.5612), (-0.2139, -2.288, -0.5612), (0.2309, -2.288, -0.5612), (0.7545, -2.288, -0.5612), (-0.6888, -2.214, -0.5612), (-0.2139, -2.214, -0.5612), (0.2309, -2.214, -0.5612), (0.7545, -2.214, -0.5612), (-0.6888, -2.093, -0.5428), (-0.2139, -2.093, -0.5428), (0.2309, -2.093, -0.5428), (0.7545, -2.093, -0.5428), (-0.6888, -0.9997, -0.5428), (-0.2139, -0.9997, -0.5428), (0.2309, -0.9997, -0.5428), (0.7545, -0.9997, -0.5428)], [], [(8, 11, 2, 0), (44, 13, 6, 20), (13, 15, 4, 6), (36, 8, 0, 28), (31, 20, 6, 4), (27, 16, 3, 1), (27, 1, 9, 32), (32, 9, 8, 36), (7, 5, 14, 12), (12, 14, 15, 13), (19, 7, 12, 40), (40, 12, 13, 44), (1, 3, 10, 9), (9, 10, 11, 8), (10, 43, 47, 11), (47, 43, 32, 36), (42, 41, 45, 46), (32, 43, 42, 33), (3, 16, 43, 10), (16, 17, 42, 43), (17, 18, 41, 42), (18, 19, 40, 41), (14, 35, 39, 15), (46, 37, 33, 42), (34, 33, 37, 38), (36, 37, 46, 47), (5, 24, 35, 14), (24, 25, 34, 35), (25, 26, 33, 34), (26, 27, 32, 33), (5, 7, 19, 24), (24, 19, 18, 25), (25, 18, 17, 26), (26, 17, 16, 27), (0, 2, 23, 28), (28, 23, 22, 29), (29, 22, 21, 30), (30, 21, 20, 31), (15, 39, 31, 4), (39, 38, 30, 31), (38, 37, 29, 30), (37, 36, 28, 29), (11, 47, 23, 2), (47, 46, 22, 23), (46, 45, 21, 22), (45, 44, 20, 21), (45, 41, 34, 38), (34, 41, 40, 35), (38, 39, 44, 45), (44, 39, 35, 40), (39, 38, 50, 51), (36, 48, 49, 37), (51, 50, 54, 55), (48, 52, 53, 49), (55, 54, 58, 59), (52, 56, 57, 53), (59, 58, 62, 63), (56, 60, 61, 57), (63, 62, 66, 67), (60, 64, 65, 61), (64, 65, 37, 36), (67, 66, 38, 39), (37, 49, 53, 57, 61, 65), (48, 36, 64, 60, 56, 52), (38, 66, 62, 58, 54, 50), (51, 55, 59, 63, 67, 39)])
me_cube_001.use_remesh_preserve_volume = False
me_cube_001.use_remesh_preserve_attributes = False
me_cube_001.use_mirror_vertex_groups = False
me_cube_001.update()

# ---- objects
ob_cube_009 = bpy.data.objects.new('Cube.009', me_cube_009)
ob_cube_008 = bpy.data.objects.new('Cube.008', me_cube_008)
ob_cube_007 = bpy.data.objects.new('Cube.007', me_cube_007)
ob_cube_006 = bpy.data.objects.new('Cube.006', me_cube_006)
ob_cube_005 = bpy.data.objects.new('Cube.005', me_cube_005)
ob_cube_004 = bpy.data.objects.new('Cube.004', me_cube_004)
ob_cube_003 = bpy.data.objects.new('Cube.003', me_cube_003)
ob_cube_002 = bpy.data.objects.new('Cube.002', me_cube_002)
ob_cube_001 = bpy.data.objects.new('Cube.001', me_cube)
ob_cube = bpy.data.objects.new('Cube', me_cube_001)

# ---- transforms, parenting, visibility, modifiers, constraints
ob_cube_009.location = (1.146, -1.332, 2.923)
ob_cube_009.rotation_euler = (0.0, -0.0, -2.016)
ob_cube_009.scale = (1.568, 0.14, 1.463)
ob_cube_009.lineart.crease_threshold = 0.0
ob_cube_008.location = (1.146, -1.332, 2.923)
ob_cube_008.rotation_euler = (0.0, -0.0, -2.016)
ob_cube_008.scale = (1.406, 0.14, 1.311)
ob_cube_008.lineart.crease_threshold = 0.0
ob_cube_007.location = (0.2947, -2.271, 3.023)
ob_cube_007.rotation_euler = (0.0, -0.0, -2.016)
ob_cube_007.scale = (0.331, 0.04, 0.06)
ob_cube_007.lineart.crease_threshold = 0.0
ob_cube_006.location = (-1.611, -0.3577, 3.023)
ob_cube_006.scale = (0.3, 0.04, 0.06)
ob_cube_006.lineart.crease_threshold = 0.0
ob_cube_005.location = (-2.711, 0.006825, 2.923)
ob_cube_005.scale = (1.274, 0.14, 1.311)
ob_cube_005.lineart.crease_threshold = 0.0
ob_cube_004.location = (-2.711, 0.006825, 2.923)
ob_cube_004.scale = (1.421, 0.14, 1.463)
ob_cube_004.lineart.crease_threshold = 0.0
ob_cube_003.location = (6.0, -6.0, 3.0)
ob_cube_003.rotation_euler = (0.0, -0.0, -1.571)
ob_cube_003.scale = (6.0, 0.3, 2.9)
ob_cube_003.lineart.crease_threshold = 0.0
ob_cube_002.location = (-6.0, -6.0, 3.0)
ob_cube_002.rotation_euler = (0.0, -0.0, -1.571)
ob_cube_002.scale = (6.0, 0.3, 2.9)
ob_cube_002.lineart.crease_threshold = 0.0
ob_cube_001.location = (0.0, -12.0, 3.0)
ob_cube_001.scale = (6.0, 0.3, 2.9)
ob_cube_001.lineart.crease_threshold = 0.0
ob_cube.location = (0.0, 0.0, 3.0)
ob_cube.scale = (6.0, 0.3, 2.9)
ob_cube.lineart.crease_threshold = 0.0

# ---- collection membership
col_collection_1.objects.link(ob_cube_009)
col_collection_1.objects.link(ob_cube_008)
col_collection_1.objects.link(ob_cube_007)
col_collection_1.objects.link(ob_cube_006)
col_collection_1.objects.link(ob_cube_005)
col_collection_1.objects.link(ob_cube_004)
col_collection_1.objects.link(ob_cube_003)
col_collection_1.objects.link(ob_cube_002)
col_collection_1.objects.link(ob_cube_001)
col_collection_1.objects.link(ob_cube)

# ---- scene / render settings (as saved in the file)
scene.frame_start = 1; scene.frame_end = 250; scene.frame_set(1)
scene.render.engine = 'BLENDER_EEVEE_NEXT'
scene.render.resolution_percentage = 50
scene.render.dither_intensity = 0.0
scene.cycles.use_denoising = False
scene.cycles.samples = 10
scene.cycles.sampling_pattern = 'TABULATED_SOBOL'
scene.cycles.light_sampling_threshold = 0.0
scene.cycles.use_adaptive_sampling = False
scene.cycles.use_light_tree = False
scene.cycles.blur_glossy = 0.0
scene.cycles.pixel_filter_type = 'GAUSSIAN'
scene.cycles.sample_clamp_indirect = 0.0
scene.view_settings.view_transform = 'Standard'
bpy.context.view_layer.update()

# ---- added for rendering (the .blend has no active camera and no usable light): camera, sun
cam_auto = bpy.data.cameras.new('AutoCamera')
cam_auto.lens = 50.0
cam_auto.sensor_width = 36.0
cam_auto.clip_end = 1000.0
ob_auto_camera = bpy.data.objects.new('AutoCamera', cam_auto)
scene.collection.objects.link(ob_auto_camera)
ob_auto_camera.location = (17.338, -26.8056, 16.8704)
ob_auto_camera.rotation_euler = (1.09748, -7.21219e-08, 0.694738)
scene.camera = ob_auto_camera
light_auto_sun = bpy.data.lights.new('AutoSun', 'SUN')
light_auto_sun.energy = 3.0
light_auto_sun.angle = 0.0523599
ob_auto_sun = bpy.data.objects.new('AutoSun', light_auto_sun)
scene.collection.objects.link(ob_auto_sun)
ob_auto_sun.rotation_euler = (0.872665, 0.174533, 0.523599)
bpy.context.view_layer.update()
